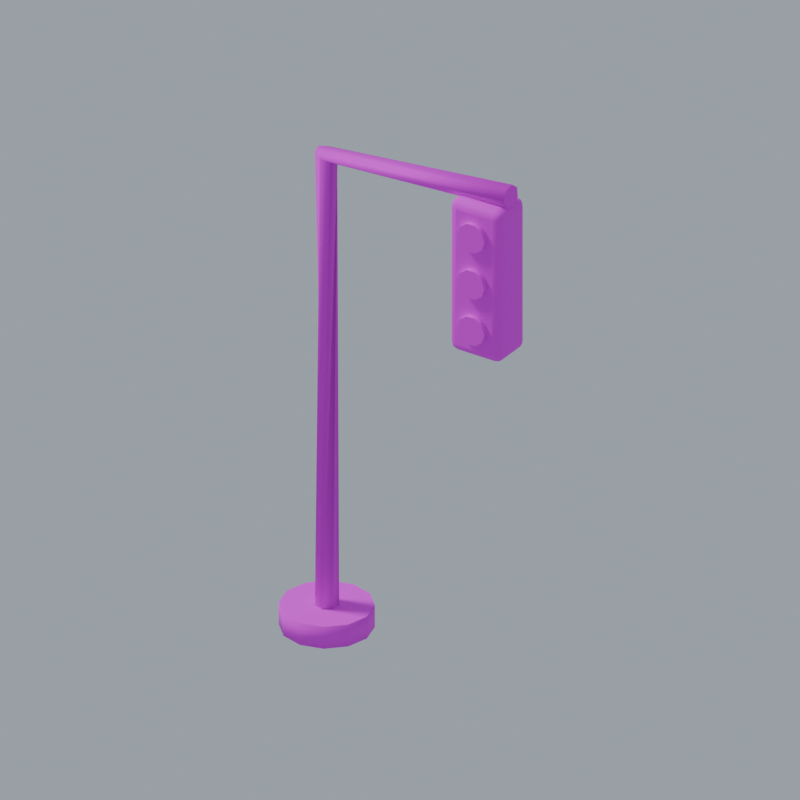 # Source: traffic_light.blend  (saved by Blender 4.5.87; exported with 4.5.12 LTS)
import bpy
from mathutils import Matrix  # noqa: F401  (used for matrix-valued properties, if any)

bpy.ops.wm.read_factory_settings(use_empty=True)
scene = bpy.context.scene
scene.name = '红绿灯_熄灭掉罩_独立包'

# ---- collections
col_02 = bpy.data.collections.new('02_游戏输出_独立组件'); scene.collection.children.link(col_02)
col_sea_scene_scity_traffic_light = bpy.data.collections.new('SEA-SCENE-SCITY-TRAFFIC-LIGHT_红绿灯_熄灭掉罩'); col_02.children.link(col_sea_scene_scity_traffic_light)
col_90 = bpy.data.collections.new('90_展示环境_不属于组件'); scene.collection.children.link(col_90)

# ---- images (referenced by path relative to the original .blend; pixels are not part of the script)
import os
ASSET_DIR = os.environ.get("B2B_ASSET_DIR", "")  # directory of the original .blend (textures are referenced by path, not embedded)
HERE = os.path.dirname(os.path.abspath(__file__))  # packed textures are extracted next to this script under _unpacked/

def load_image(name, relpath, width, height, colorspace="sRGB"):
    """Load a texture the original file referenced (path relative to the .blend, or extracted next to this script)."""
    p = next((c for c in (os.path.join(HERE, relpath), os.path.join(ASSET_DIR, relpath)) if relpath and os.path.exists(c)), "")
    if p:
        img = bpy.data.images.load(p, check_existing=True)
        img.name = name
    else:  # same state as the original file: an image datablock whose file is absent (Cycles renders it pink)
        img = bpy.data.images.new(name, width, height)
        img.source = "FILE"
        img.filepath = "//" + (relpath or name)
    img.colorspace_settings.name = colorspace
    return img
img_sea_____8x8 = load_image('SEA_公共暖木8x8色板_外链', 'sea_cabin_timber_8x8_512.png', 1024, 1024, 'sRGB')

# ---- materials (node trees are filled in below, after node groups)
mat_sea_matte = bpy.data.materials.new('SEA_Matte')
mat_sea_metal = bpy.data.materials.new('SEA_Metal')
mat_sea_gloss = bpy.data.materials.new('SEA_Gloss')

# ---- material node trees
mat_sea_matte.use_nodes = True; mat_sea_matte.node_tree.nodes.clear()
_N = mat_sea_matte.node_tree.nodes; _L = mat_sea_matte.node_tree.links
n0 = _N.new('ShaderNodeBsdfPrincipled'); n0.name = '原理化 BSDF'; n0.location = (0, 0)
n0.inputs[2].default_value = 0.78
n1 = _N.new('ShaderNodeTexImage'); n1.name = '图像纹理'; n1.location = (0, 0)
n1.image = img_sea_____8x8
n1.interpolation = 'Closest'
n2 = _N.new('ShaderNodeUVMap'); n2.name = 'UV 贴图'; n2.location = (0, 0)
n2.uv_map = 'PaletteUV'
n3 = _N.new('ShaderNodeOutputMaterial'); n3.name = '材质输出'; n3.location = (0, 0)
_L.new(n2.outputs[0], n1.inputs[0])
_L.new(n1.outputs[0], n0.inputs[0])
_L.new(n0.outputs[0], n3.inputs[0])
n3.is_active_output = True
mat_sea_metal.use_nodes = True; mat_sea_metal.node_tree.nodes.clear()
_N = mat_sea_metal.node_tree.nodes; _L = mat_sea_metal.node_tree.links
n0 = _N.new('ShaderNodeBsdfPrincipled'); n0.name = '原理化 BSDF'; n0.location = (0, 0)
n0.inputs[1].default_value = 0.15
n0.inputs[2].default_value = 0.82
n1 = _N.new('ShaderNodeTexImage'); n1.name = '图像纹理'; n1.location = (0, 0)
n1.image = img_sea_____8x8
n1.interpolation = 'Closest'
n2 = _N.new('ShaderNodeUVMap'); n2.name = 'UV 贴图'; n2.location = (0, 0)
n2.uv_map = 'PaletteUV'
n3 = _N.new('ShaderNodeOutputMaterial'); n3.name = '材质输出'; n3.location = (0, 0)
_L.new(n2.outputs[0], n1.inputs[0])
_L.new(n1.outputs[0], n0.inputs[0])
_L.new(n0.outputs[0], n3.inputs[0])
n3.is_active_output = True
mat_sea_gloss.use_nodes = True; mat_sea_gloss.node_tree.nodes.clear()
_N = mat_sea_gloss.node_tree.nodes; _L = mat_sea_gloss.node_tree.links
n0 = _N.new('ShaderNodeBsdfPrincipled'); n0.name = '原理化 BSDF'; n0.location = (0, 0)
n0.inputs[1].default_value = 0.08
n0.inputs[2].default_value = 0.3
n0.inputs[19].default_value = 0.3
n1 = _N.new('ShaderNodeTexImage'); n1.name = '图像纹理'; n1.location = (0, 0)
n1.image = img_sea_____8x8
n1.interpolation = 'Closest'
n2 = _N.new('ShaderNodeUVMap'); n2.name = 'UV 贴图'; n2.location = (0, 0)
n2.uv_map = 'PaletteUV'
n3 = _N.new('ShaderNodeOutputMaterial'); n3.name = '材质输出'; n3.location = (0, 0)
_L.new(n2.outputs[0], n1.inputs[0])
_L.new(n1.outputs[0], n0.inputs[0])
_L.new(n0.outputs[0], n3.inputs[0])
n3.is_active_output = True

# ---- world
world_x = bpy.data.worlds.new('展示环境'); scene.world = world_x
world_x.use_nodes = True; world_x.node_tree.nodes.clear()
_N = world_x.node_tree.nodes; _L = world_x.node_tree.links
n0 = _N.new('ShaderNodeBackground'); n0.name = 'Background'; n0.location = (-200, 100)
n0.inputs[0].default_value = (0.35, 0.4, 0.45, 1.0)
n1 = _N.new('ShaderNodeOutputWorld'); n1.name = 'World Output'; n1.location = (200, 100)
_L.new(n0.outputs[0], n1.inputs[0])
n1.is_active_output = True

# ---- cameras
cam_x = bpy.data.cameras.new('展示相机')
cam_x.type = 'ORTHO'
cam_x.clip_start = 0.01
cam_x.clip_end = 100.0
cam_x.ortho_scale = 8.301

# ---- lights
light_x = bpy.data.lights.new('展示日光', 'SUN')
light_x.angle = 0.2618
light_x.energy = 2.0

# ---- meshes
me_x = bpy.data.meshes.new('红绿灯_熄灭掉罩_可编辑网格')
me_x.from_pydata([(-1.413, 0.0, 0.0), (-1.346, -0.25, 0.0), (-1.163, -0.433, 0.0), (-0.9125, -0.5, 0.0), (-0.6625, -0.433, 0.0), (-0.4795, -0.25, 0.0), (-0.4125, -6.123e-17, 0.0), (-0.4795, 0.25, 0.0), (-0.6625, 0.433, 0.0), (-0.9125, 0.5, 0.0), (-1.163, 0.433, 0.0), (-1.346, 0.25, 0.0), (-1.413, 0.0, 0.26), (-1.346, -0.25, 0.26), (-1.163, -0.433, 0.26), (-0.9125, -0.5, 0.26), (-0.6625, -0.433, 0.26), (-0.4795, -0.25, 0.26), (-0.4125, -6.123e-17, 0.26), (-0.4795, 0.25, 0.26), (-0.6625, 0.433, 0.26), (-0.9125, 0.5, 0.26), (-1.163, 0.433, 0.26), (-1.346, 0.25, 0.26), (-1.043, 0.0, 0.2), (-0.9936, -0.1016, 0.2), (-0.8836, -0.1267, 0.2), (-0.7954, -0.0564, 0.2), (-0.7954, 0.0564, 0.2), (-0.8836, 0.1267, 0.2), (-0.9936, 0.1016, 0.2), (-0.9125, -0.13, 5.6), (-0.8185, -0.08105, 5.561), (-0.7953, 0.02893, 5.552), (-0.8603, 0.1171, 5.579), (-0.9647, 0.1171, 5.621), (-1.03, 0.02893, 5.648), (-1.007, -0.08105, 5.639), (1.387, -0.13, 5.8), (1.396, -0.08105, 5.699), (1.398, 0.02893, 5.674), (1.392, 0.1171, 5.744), (1.383, 0.1171, 5.856), (1.377, 0.02893, 5.926), (1.379, -0.08105, 5.901), (0.8625, -0.25, 4.0), (0.7625, -0.15, 4.0), (0.8625, -0.15, 3.9), (0.8134, -0.2352, 4.0), (0.8625, -0.2352, 3.951), (0.815, -0.2241, 3.952), (0.7773, -0.15, 3.951), (0.7773, -0.1991, 4.0), (0.7884, -0.1975, 3.952), (0.8625, -0.1991, 3.915), (0.8134, -0.15, 3.915), (0.815, -0.1975, 3.926), (1.312, -0.25, 4.0), (1.312, -0.15, 3.9), (1.413, -0.15, 4.0), (1.312, -0.2352, 3.951), (1.362, -0.2352, 4.0), (1.36, -0.2241, 3.952), (1.362, -0.15, 3.915), (1.312, -0.1991, 3.915), (1.36, -0.1975, 3.926), (1.398, -0.1991, 4.0), (1.398, -0.15, 3.951), (1.387, -0.1975, 3.952), (1.312, 0.25, 4.0), (1.413, 0.15, 4.0), (1.312, 0.15, 3.9), (1.362, 0.2352, 4.0), (1.312, 0.2352, 3.951), (1.36, 0.2241, 3.952), (1.398, 0.15, 3.951), (1.398, 0.1991, 4.0), (1.387, 0.1975, 3.952), (1.312, 0.1991, 3.915), (1.362, 0.15, 3.915), (1.36, 0.1975, 3.926), (0.7625, 0.15, 4.0), (0.8625, 0.25, 4.0), (0.8625, 0.15, 3.9), (0.7773, 0.1991, 4.0), (0.7773, 0.15, 3.951), (0.7884, 0.1975, 3.952), (0.8625, 0.2352, 3.951), (0.8134, 0.2352, 4.0), (0.815, 0.2241, 3.952), (0.8134, 0.15, 3.915), (0.8625, 0.1991, 3.915), (0.815, 0.1975, 3.926), (0.7625, -0.15, 5.6), (0.8625, -0.25, 5.6), (0.8625, -0.15, 5.7), (0.7773, -0.1991, 5.6), (0.7773, -0.15, 5.649), (0.7884, -0.1975, 5.648), (0.8625, -0.2352, 5.649), (0.8134, -0.2352, 5.6), (0.815, -0.2241, 5.648), (0.8134, -0.15, 5.685), (0.8625, -0.1991, 5.685), (0.815, -0.1975, 5.674), (1.312, -0.25, 5.6), (1.413, -0.15, 5.6), (1.312, -0.15, 5.7), (1.362, -0.2352, 5.6), (1.312, -0.2352, 5.649), (1.36, -0.2241, 5.648), (1.398, -0.15, 5.649), (1.398, -0.1991, 5.6), (1.387, -0.1975, 5.648), (1.312, -0.1991, 5.685), (1.362, -0.15, 5.685), (1.36, -0.1975, 5.674), (1.413, 0.15, 5.6), (1.312, 0.25, 5.6), (1.312, 0.15, 5.7), (1.398, 0.1991, 5.6), (1.398, 0.15, 5.649), (1.387, 0.1975, 5.648), (1.312, 0.2352, 5.649), (1.362, 0.2352, 5.6), (1.36, 0.2241, 5.648), (1.362, 0.15, 5.685), (1.312, 0.1991, 5.685), (1.36, 0.1975, 5.674), (0.7625, 0.15, 5.6), (0.8625, 0.15, 5.7), (0.8625, 0.25, 5.6), (0.7773, 0.15, 5.649), (0.7773, 0.1991, 5.6), (0.7884, 0.1975, 5.648), (0.8625, 0.1991, 5.685), (0.8134, 0.15, 5.685), (0.815, 0.1975, 5.674), (0.8134, 0.2352, 5.6), (0.8625, 0.2352, 5.649), (0.815, 0.2241, 5.648), (1.258, -0.31, 5.35), (1.225, -0.31, 5.25), (1.14, -0.31, 5.188), (1.035, -0.31, 5.188), (0.95, -0.31, 5.25), (0.9175, -0.31, 5.35), (0.95, -0.31, 5.45), (1.035, -0.31, 5.512), (1.14, -0.31, 5.512), (1.225, -0.31, 5.45), (1.258, -0.25, 5.35), (1.225, -0.25, 5.25), (1.14, -0.25, 5.188), (1.035, -0.25, 5.188), (0.95, -0.25, 5.25), (0.9175, -0.25, 5.35), (0.95, -0.25, 5.45), (1.035, -0.25, 5.512), (1.14, -0.25, 5.512), (1.225, -0.25, 5.45), (1.258, -0.31, 4.8), (1.225, -0.31, 4.7), (1.14, -0.31, 4.638), (1.035, -0.31, 4.638), (0.95, -0.31, 4.7), (0.9175, -0.31, 4.8), (0.95, -0.31, 4.9), (1.035, -0.31, 4.962), (1.14, -0.31, 4.962), (1.225, -0.31, 4.9), (1.258, -0.25, 4.8), (1.225, -0.25, 4.7), (1.14, -0.25, 4.638), (1.035, -0.25, 4.638), (0.95, -0.25, 4.7), (0.9175, -0.25, 4.8), (0.95, -0.25, 4.9), (1.035, -0.25, 4.962), (1.14, -0.25, 4.962), (1.225, -0.25, 4.9), (1.258, -0.31, 4.25), (1.225, -0.31, 4.15), (1.14, -0.31, 4.088), (1.035, -0.31, 4.088), (0.95, -0.31, 4.15), (0.9175, -0.31, 4.25), (0.95, -0.31, 4.35), (1.035, -0.31, 4.412), (1.14, -0.31, 4.412), (1.225, -0.31, 4.35), (1.258, -0.25, 4.25), (1.225, -0.25, 4.15), (1.14, -0.25, 4.088), (1.035, -0.25, 4.088), (0.95, -0.25, 4.15), (0.9175, -0.25, 4.25), (0.95, -0.25, 4.35), (1.035, -0.25, 4.412), (1.14, -0.25, 4.412), (1.225, -0.25, 4.35)], [], [(0, 1, 13, 12), (1, 2, 14, 13), (2, 3, 15, 14), (3, 4, 16, 15), (4, 5, 17, 16), (5, 6, 18, 17), (6, 7, 19, 18), (7, 8, 20, 19), (8, 9, 21, 20), (9, 10, 22, 21), (10, 11, 23, 22), (11, 0, 12, 23), (11, 10, 9, 8, 7, 6, 5, 4, 3, 2, 1, 0), (12, 13, 14, 15, 16, 17, 18, 19, 20, 21, 22, 23), (24, 25, 32, 31), (25, 26, 33, 32), (26, 27, 34, 33), (27, 28, 35, 34), (28, 29, 36, 35), (29, 30, 37, 36), (30, 24, 31, 37), (31, 32, 39, 38), (32, 33, 40, 39), (33, 34, 41, 40), (34, 35, 42, 41), (35, 36, 43, 42), (36, 37, 44, 43), (37, 31, 38, 44), (30, 29, 28, 27, 26, 25, 24), (38, 39, 40, 41, 42, 43, 44), (45, 48, 50, 49), (48, 52, 53, 50), (46, 51, 53, 52), (51, 55, 56, 53), (47, 54, 56, 55), (54, 49, 50, 56), (50, 53, 56), (57, 60, 62, 61), (60, 64, 65, 62), (58, 63, 65, 64), (63, 67, 68, 65), (59, 66, 68, 67), (66, 61, 62, 68), (62, 65, 68), (69, 72, 74, 73), (72, 76, 77, 74), (70, 75, 77, 76), (75, 79, 80, 77), (71, 78, 80, 79), (78, 73, 74, 80), (74, 77, 80), (81, 84, 86, 85), (84, 88, 89, 86), (82, 87, 89, 88), (87, 91, 92, 89), (83, 90, 92, 91), (90, 85, 86, 92), (86, 89, 92), (93, 96, 98, 97), (96, 100, 101, 98), (94, 99, 101, 100), (99, 103, 104, 101), (95, 102, 104, 103), (102, 97, 98, 104), (98, 101, 104), (105, 108, 110, 109), (108, 112, 113, 110), (106, 111, 113, 112), (111, 115, 116, 113), (107, 114, 116, 115), (114, 109, 110, 116), (110, 113, 116), (117, 120, 122, 121), (120, 124, 125, 122), (118, 123, 125, 124), (123, 127, 128, 125), (119, 126, 128, 127), (126, 121, 122, 128), (122, 125, 128), (129, 132, 134, 133), (132, 136, 137, 134), (130, 135, 137, 136), (135, 139, 140, 137), (131, 138, 140, 139), (138, 133, 134, 140), (134, 137, 140), (57, 45, 49, 60), (60, 49, 54, 64), (64, 54, 47, 58), (46, 81, 85, 51), (51, 85, 90, 55), (55, 90, 83, 47), (82, 69, 73, 87), (87, 73, 78, 91), (91, 78, 71, 83), (70, 59, 67, 75), (75, 67, 63, 79), (79, 63, 58, 71), (129, 93, 97, 132), (132, 97, 102, 136), (136, 102, 95, 130), (94, 105, 109, 99), (99, 109, 114, 103), (103, 114, 107, 95), (106, 117, 121, 111), (111, 121, 126, 115), (115, 126, 119, 107), (118, 131, 139, 123), (123, 139, 135, 127), (127, 135, 130, 119), (93, 46, 52, 96), (96, 52, 48, 100), (100, 48, 45, 94), (59, 106, 112, 66), (66, 112, 108, 61), (61, 108, 105, 57), (69, 118, 124, 72), (72, 124, 120, 76), (76, 120, 117, 70), (81, 129, 133, 84), (84, 133, 138, 88), (88, 138, 131, 82), (45, 57, 105, 94), (47, 83, 71, 58), (81, 46, 93, 129), (59, 70, 117, 106), (69, 82, 131, 118), (95, 107, 119, 130), (141, 142, 152, 151), (142, 143, 153, 152), (143, 144, 154, 153), (144, 145, 155, 154), (145, 146, 156, 155), (146, 147, 157, 156), (147, 148, 158, 157), (148, 149, 159, 158), (149, 150, 160, 159), (150, 141, 151, 160), (150, 149, 148, 147, 146, 145, 144, 143, 142, 141), (151, 152, 153, 154, 155, 156, 157, 158, 159, 160), (161, 162, 172, 171), (162, 163, 173, 172), (163, 164, 174, 173), (164, 165, 175, 174), (165, 166, 176, 175), (166, 167, 177, 176), (167, 168, 178, 177), (168, 169, 179, 178), (169, 170, 180, 179), (170, 161, 171, 180), (170, 169, 168, 167, 166, 165, 164, 163, 162, 161), (171, 172, 173, 174, 175, 176, 177, 178, 179, 180), (181, 182, 192, 191), (182, 183, 193, 192), (183, 184, 194, 193), (184, 185, 195, 194), (185, 186, 196, 195), (186, 187, 197, 196), (187, 188, 198, 197), (188, 189, 199, 198), (189, 190, 200, 199), (190, 181, 191, 200), (190, 189, 188, 187, 186, 185, 184, 183, 182, 181), (191, 192, 193, 194, 195, 196, 197, 198, 199, 200)])
me_x.polygons.foreach_set('use_smooth', [1, 1, 1, 1, 1, 1, 1, 1, 1, 1, 1, 1, 0, 0, 1, 1, 1, 1, 1, 1, 1, 1, 1, 1, 1, 1, 1, 1, 0, 0, 1, 1, 1, 1, 1, 1, 1, 1, 1, 1, 1, 1, 1, 1, 1, 1, 1, 1, 1, 1, 1, 1, 1, 1, 1, 1, 1, 1, 1, 1, 1, 1, 1, 1, 1, 1, 1, 1, 1, 1, 1, 1, 1, 1, 1, 1, 1, 1, 1, 1, 1, 1, 1, 1, 1, 1, 1, 1, 1, 1, 1, 1, 1, 1, 1, 1, 1, 1, 1, 1, 1, 1, 1, 1, 1, 1, 1, 1, 1, 1, 1, 1, 1, 1, 1, 1, 1, 1, 1, 1, 1, 1, 0, 0, 0, 0, 0, 0, 1, 1, 1, 1, 1, 1, 1, 1, 1, 1, 0, 0, 1, 1, 1, 1, 1, 1, 1, 1, 1, 1, 0, 0, 1, 1, 1, 1, 1, 1, 1, 1, 1, 1, 0, 0])
me_x.polygons.foreach_set('material_index', [0, 0, 0, 0, 0, 0, 0, 0, 0, 0, 0, 0, 0, 0, 1, 1, 1, 1, 1, 1, 1, 1, 1, 1, 1, 1, 1, 1, 1, 1, 0, 0, 0, 0, 0, 0, 0, 0, 0, 0, 0, 0, 0, 0, 0, 0, 0, 0, 0, 0, 0, 0, 0, 0, 0, 0, 0, 0, 0, 0, 0, 0, 0, 0, 0, 0, 0, 0, 0, 0, 0, 0, 0, 0, 0, 0, 0, 0, 0, 0, 0, 0, 0, 0, 0, 0, 0, 0, 0, 0, 0, 0, 0, 0, 0, 0, 0, 0, 0, 0, 0, 0, 0, 0, 0, 0, 0, 0, 0, 0, 0, 0, 0, 0, 0, 0, 0, 0, 0, 0, 0, 0, 0, 0, 0, 0, 0, 0, 0, 0, 0, 0, 0, 0, 0, 0, 0, 0, 0, 0, 0, 0, 0, 0, 0, 0, 0, 0, 0, 0, 0, 0, 0, 0, 0, 0, 0, 0, 0, 0, 0, 0, 0, 0])
_uv = me_x.uv_layers.new(name='PaletteUV')
_uv.uv.foreach_set('vector', [0.4605, 0.9375, 0.4375, 0.9605, 0.4145, 0.9375, 0.4375, 0.9145, 0.4605, 0.9375, 0.4375, 0.9605, 0.4145, 0.9375, 0.4375, 0.9145, 0.4605, 0.9375, 0.4375, 0.9605, 0.4145, 0.9375, 0.4375, 0.9145, 0.4605, 0.9375, 0.4375, 0.9605, 0.4145, 0.9375, 0.4375, 0.9145, 0.4605, 0.9375, 0.4375, 0.9605, 0.4145, 0.9375, 0.4375, 0.9145, 0.4605, 0.9375, 0.4375, 0.9605, 0.4145, 0.9375, 0.4375, 0.9145, 0.4605, 0.9375, 0.4375, 0.9605, 0.4145, 0.9375, 0.4375, 0.9145, 0.4605, 0.9375, 0.4375, 0.9605, 0.4145, 0.9375, 0.4375, 0.9145, 0.4605, 0.9375, 0.4375, 0.9605, 0.4145, 0.9375, 0.4375, 0.9145, 0.4605, 0.9375, 0.4375, 0.9605, 0.4145, 0.9375, 0.4375, 0.9145, 0.4605, 0.9375, 0.4375, 0.9605, 0.4145, 0.9375, 0.4375, 0.9145, 0.4605, 0.9375, 0.4375, 0.9605, 0.4145, 0.9375, 0.4375, 0.9145, 0.4605, 0.9375, 0.4574, 0.949, 0.449, 0.9574, 0.4375, 0.9605, 0.426, 0.9574, 0.4176, 0.949, 0.4145, 0.9375, 0.4176, 0.926, 0.426, 0.9176, 0.4375, 0.9145, 0.449, 0.9176, 0.4574, 0.926, 0.4605, 0.9375, 0.4574, 0.949, 0.449, 0.9574, 0.4375, 0.9605, 0.426, 0.9574, 0.4176, 0.949, 0.4145, 0.9375, 0.4176, 0.926, 0.426, 0.9176, 0.4375, 0.9145, 0.449, 0.9176, 0.4574, 0.926, 0.3355, 0.0625, 0.3125, 0.0855, 0.2895, 0.0625, 0.3125, 0.0395, 0.3355, 0.0625, 0.3125, 0.0855, 0.2895, 0.0625, 0.3125, 0.0395, 0.3355, 0.0625, 0.3125, 0.0855, 0.2895, 0.0625, 0.3125, 0.0395, 0.3355, 0.0625, 0.3125, 0.0855, 0.2895, 0.0625, 0.3125, 0.0395, 0.3355, 0.0625, 0.3125, 0.0855, 0.2895, 0.0625, 0.3125, 0.0395, 0.3355, 0.0625, 0.3125, 0.0855, 0.2895, 0.0625, 0.3125, 0.0395, 0.3355, 0.0625, 0.3125, 0.0855, 0.2895, 0.0625, 0.3125, 0.0395, 0.3355, 0.0625, 0.3125, 0.0855, 0.2895, 0.0625, 0.3125, 0.0395, 0.3355, 0.0625, 0.3125, 0.0855, 0.2895, 0.0625, 0.3125, 0.0395, 0.3355, 0.0625, 0.3125, 0.0855, 0.2895, 0.0625, 0.3125, 0.0395, 0.3355, 0.0625, 0.3125, 0.0855, 0.2895, 0.0625, 0.3125, 0.0395, 0.3355, 0.0625, 0.3125, 0.0855, 0.2895, 0.0625, 0.3125, 0.0395, 0.3355, 0.0625, 0.3125, 0.0855, 0.2895, 0.0625, 0.3125, 0.0395, 0.3355, 0.0625, 0.3125, 0.0855, 0.2895, 0.0625, 0.3125, 0.0395, 0.3355, 0.0625, 0.3268, 0.08048, 0.3074, 0.08492, 0.2918, 0.07248, 0.2918, 0.05252, 0.3074, 0.04008, 0.3268, 0.04452, 0.3355, 0.0625, 0.3268, 0.08048, 0.3074, 0.08492, 0.2918, 0.07248, 0.2918, 0.05252, 0.3074, 0.04008, 0.3268, 0.04452, 0.2105, 0.0625, 0.1875, 0.0855, 0.1645, 0.0625, 0.1875, 0.0395, 0.2105, 0.0625, 0.1875, 0.0855, 0.1645, 0.0625, 0.1875, 0.0395, 0.2105, 0.0625, 0.1875, 0.0855, 0.1645, 0.0625, 0.1875, 0.0395, 0.2105, 0.0625, 0.1875, 0.0855, 0.1645, 0.0625, 0.1875, 0.0395, 0.2105, 0.0625, 0.1875, 0.0855, 0.1645, 0.0625, 0.1875, 0.0395, 0.2105, 0.0625, 0.1875, 0.0855, 0.1645, 0.0625, 0.1875, 0.0395, 0.2105, 0.0625, 0.176, 0.08242, 0.176, 0.04258, 0.2105, 0.0625, 0.1875, 0.0855, 0.1645, 0.0625, 0.1875, 0.0395, 0.2105, 0.0625, 0.1875, 0.0855, 0.1645, 0.0625, 0.1875, 0.0395, 0.2105, 0.0625, 0.1875, 0.0855, 0.1645, 0.0625, 0.1875, 0.0395, 0.2105, 0.0625, 0.1875, 0.0855, 0.1645, 0.0625, 0.1875, 0.0395, 0.2105, 0.0625, 0.1875, 0.0855, 0.1645, 0.0625, 0.1875, 0.0395, 0.2105, 0.0625, 0.1875, 0.0855, 0.1645, 0.0625, 0.1875, 0.0395, 0.2105, 0.0625, 0.176, 0.08242, 0.176, 0.04258, 0.2105, 0.0625, 0.1875, 0.0855, 0.1645, 0.0625, 0.1875, 0.0395, 0.2105, 0.0625, 0.1875, 0.0855, 0.1645, 0.0625, 0.1875, 0.0395, 0.2105, 0.0625, 0.1875, 0.0855, 0.1645, 0.0625, 0.1875, 0.0395, 0.2105, 0.0625, 0.1875, 0.0855, 0.1645, 0.0625, 0.1875, 0.0395, 0.2105, 0.0625, 0.1875, 0.0855, 0.1645, 0.0625, 0.1875, 0.0395, 0.2105, 0.0625, 0.1875, 0.0855, 0.1645, 0.0625, 0.1875, 0.0395, 0.2105, 0.0625, 0.176, 0.08242, 0.176, 0.04258, 0.2105, 0.0625, 0.1875, 0.0855, 0.1645, 0.0625, 0.1875, 0.0395, 0.2105, 0.0625, 0.1875, 0.0855, 0.1645, 0.0625, 0.1875, 0.0395, 0.2105, 0.0625, 0.1875, 0.0855, 0.1645, 0.0625, 0.1875, 0.0395, 0.2105, 0.0625, 0.1875, 0.0855, 0.1645, 0.0625, 0.1875, 0.0395, 0.2105, 0.0625, 0.1875, 0.0855, 0.1645, 0.0625, 0.1875, 0.0395, 0.2105, 0.0625, 0.1875, 0.0855, 0.1645, 0.0625, 0.1875, 0.0395, 0.2105, 0.0625, 0.176, 0.08242, 0.176, 0.04258, 0.2105, 0.0625, 0.1875, 0.0855, 0.1645, 0.0625, 0.1875, 0.0395, 0.2105, 0.0625, 0.1875, 0.0855, 0.1645, 0.0625, 0.1875, 0.0395, 0.2105, 0.0625, 0.1875, 0.0855, 0.1645, 0.0625, 0.1875, 0.0395, 0.2105, 0.0625, 0.1875, 0.0855, 0.1645, 0.0625, 0.1875, 0.0395, 0.2105, 0.0625, 0.1875, 0.0855, 0.1645, 0.0625, 0.1875, 0.0395, 0.2105, 0.0625, 0.1875, 0.0855, 0.1645, 0.0625, 0.1875, 0.0395, 0.2105, 0.0625, 0.176, 0.08242, 0.176, 0.04258, 0.2105, 0.0625, 0.1875, 0.0855, 0.1645, 0.0625, 0.1875, 0.0395, 0.2105, 0.0625, 0.1875, 0.0855, 0.1645, 0.0625, 0.1875, 0.0395, 0.2105, 0.0625, 0.1875, 0.0855, 0.1645, 0.0625, 0.1875, 0.0395, 0.2105, 0.0625, 0.1875, 0.0855, 0.1645, 0.0625, 0.1875, 0.0395, 0.2105, 0.0625, 0.1875, 0.0855, 0.1645, 0.0625, 0.1875, 0.0395, 0.2105, 0.0625, 0.1875, 0.0855, 0.1645, 0.0625, 0.1875, 0.0395, 0.2105, 0.0625, 0.176, 0.08242, 0.176, 0.04258, 0.2105, 0.0625, 0.1875, 0.0855, 0.1645, 0.0625, 0.1875, 0.0395, 0.2105, 0.0625, 0.1875, 0.0855, 0.1645, 0.0625, 0.1875, 0.0395, 0.2105, 0.0625, 0.1875, 0.0855, 0.1645, 0.0625, 0.1875, 0.0395, 0.2105, 0.0625, 0.1875, 0.0855, 0.1645, 0.0625, 0.1875, 0.0395, 0.2105, 0.0625, 0.1875, 0.0855, 0.1645, 0.0625, 0.1875, 0.0395, 0.2105, 0.0625, 0.1875, 0.0855, 0.1645, 0.0625, 0.1875, 0.0395, 0.2105, 0.0625, 0.176, 0.08242, 0.176, 0.04258, 0.2105, 0.0625, 0.1875, 0.0855, 0.1645, 0.0625, 0.1875, 0.0395, 0.2105, 0.0625, 0.1875, 0.0855, 0.1645, 0.0625, 0.1875, 0.0395, 0.2105, 0.0625, 0.1875, 0.0855, 0.1645, 0.0625, 0.1875, 0.0395, 0.2105, 0.0625, 0.1875, 0.0855, 0.1645, 0.0625, 0.1875, 0.0395, 0.2105, 0.0625, 0.1875, 0.0855, 0.1645, 0.0625, 0.1875, 0.0395, 0.2105, 0.0625, 0.1875, 0.0855, 0.1645, 0.0625, 0.1875, 0.0395, 0.2105, 0.0625, 0.176, 0.08242, 0.176, 0.04258, 0.2105, 0.0625, 0.1875, 0.0855, 0.1645, 0.0625, 0.1875, 0.0395, 0.2105, 0.0625, 0.1875, 0.0855, 0.1645, 0.0625, 0.1875, 0.0395, 0.2105, 0.0625, 0.1875, 0.0855, 0.1645, 0.0625, 0.1875, 0.0395, 0.2105, 0.0625, 0.1875, 0.0855, 0.1645, 0.0625, 0.1875, 0.0395, 0.2105, 0.0625, 0.1875, 0.0855, 0.1645, 0.0625, 0.1875, 0.0395, 0.2105, 0.0625, 0.1875, 0.0855, 0.1645, 0.0625, 0.1875, 0.0395, 0.2105, 0.0625, 0.1875, 0.0855, 0.1645, 0.0625, 0.1875, 0.0395, 0.2105, 0.0625, 0.1875, 0.0855, 0.1645, 0.0625, 0.1875, 0.0395, 0.2105, 0.0625, 0.1875, 0.0855, 0.1645, 0.0625, 0.1875, 0.0395, 0.2105, 0.0625, 0.1875, 0.0855, 0.1645, 0.0625, 0.1875, 0.0395, 0.2105, 0.0625, 0.1875, 0.0855, 0.1645, 0.0625, 0.1875, 0.0395, 0.2105, 0.0625, 0.1875, 0.0855, 0.1645, 0.0625, 0.1875, 0.0395, 0.2105, 0.0625, 0.1875, 0.0855, 0.1645, 0.0625, 0.1875, 0.0395, 0.2105, 0.0625, 0.1875, 0.0855, 0.1645, 0.0625, 0.1875, 0.0395, 0.2105, 0.0625, 0.1875, 0.0855, 0.1645, 0.0625, 0.1875, 0.0395, 0.2105, 0.0625, 0.1875, 0.0855, 0.1645, 0.0625, 0.1875, 0.0395, 0.2105, 0.0625, 0.1875, 0.0855, 0.1645, 0.0625, 0.1875, 0.0395, 0.2105, 0.0625, 0.1875, 0.0855, 0.1645, 0.0625, 0.1875, 0.0395, 0.2105, 0.0625, 0.1875, 0.0855, 0.1645, 0.0625, 0.1875, 0.0395, 0.2105, 0.0625, 0.1875, 0.0855, 0.1645, 0.0625, 0.1875, 0.0395, 0.2105, 0.0625, 0.1875, 0.0855, 0.1645, 0.0625, 0.1875, 0.0395, 0.2105, 0.0625, 0.1875, 0.0855, 0.1645, 0.0625, 0.1875, 0.0395, 0.2105, 0.0625, 0.1875, 0.0855, 0.1645, 0.0625, 0.1875, 0.0395, 0.2105, 0.0625, 0.1875, 0.0855, 0.1645, 0.0625, 0.1875, 0.0395, 0.2105, 0.0625, 0.1875, 0.0855, 0.1645, 0.0625, 0.1875, 0.0395, 0.2105, 0.0625, 0.1875, 0.0855, 0.1645, 0.0625, 0.1875, 0.0395, 0.2105, 0.0625, 0.1875, 0.0855, 0.1645, 0.0625, 0.1875, 0.0395, 0.2105, 0.0625, 0.1875, 0.0855, 0.1645, 0.0625, 0.1875, 0.0395, 0.2105, 0.0625, 0.1875, 0.0855, 0.1645, 0.0625, 0.1875, 0.0395, 0.2105, 0.0625, 0.1875, 0.0855, 0.1645, 0.0625, 0.1875, 0.0395, 0.2105, 0.0625, 0.1875, 0.0855, 0.1645, 0.0625, 0.1875, 0.0395, 0.2105, 0.0625, 0.1875, 0.0855, 0.1645, 0.0625, 0.1875, 0.0395, 0.2105, 0.0625, 0.1875, 0.0855, 0.1645, 0.0625, 0.1875, 0.0395, 0.2105, 0.0625, 0.1875, 0.0855, 0.1645, 0.0625, 0.1875, 0.0395, 0.2105, 0.0625, 0.1875, 0.0855, 0.1645, 0.0625, 0.1875, 0.0395, 0.2105, 0.0625, 0.1875, 0.0855, 0.1645, 0.0625, 0.1875, 0.0395, 0.2105, 0.0625, 0.1875, 0.0855, 0.1645, 0.0625, 0.1875, 0.0395, 0.2105, 0.0625, 0.1875, 0.0855, 0.1645, 0.0625, 0.1875, 0.0395, 0.2105, 0.0625, 0.1875, 0.0855, 0.1645, 0.0625, 0.1875, 0.0395, 0.2105, 0.0625, 0.1875, 0.0855, 0.1645, 0.0625, 0.1875, 0.0395, 0.2105, 0.0625, 0.1875, 0.0855, 0.1645, 0.0625, 0.1875, 0.0395, 0.2105, 0.0625, 0.1875, 0.0855, 0.1645, 0.0625, 0.1875, 0.0395, 0.9605, 0.1875, 0.9375, 0.2105, 0.9145, 0.1875, 0.9375, 0.1645, 0.9605, 0.1875, 0.9375, 0.2105, 0.9145, 0.1875, 0.9375, 0.1645, 0.9605, 0.1875, 0.9375, 0.2105, 0.9145, 0.1875, 0.9375, 0.1645, 0.9605, 0.1875, 0.9375, 0.2105, 0.9145, 0.1875, 0.9375, 0.1645, 0.9605, 0.1875, 0.9375, 0.2105, 0.9145, 0.1875, 0.9375, 0.1645, 0.9605, 0.1875, 0.9375, 0.2105, 0.9145, 0.1875, 0.9375, 0.1645, 0.9605, 0.1875, 0.9375, 0.2105, 0.9145, 0.1875, 0.9375, 0.1645, 0.9605, 0.1875, 0.9375, 0.2105, 0.9145, 0.1875, 0.9375, 0.1645, 0.9605, 0.1875, 0.9375, 0.2105, 0.9145, 0.1875, 0.9375, 0.1645, 0.9605, 0.1875, 0.9375, 0.2105, 0.9145, 0.1875, 0.9375, 0.1645, 0.9605, 0.1875, 0.9561, 0.201, 0.9446, 0.2094, 0.9304, 0.2094, 0.9189, 0.201, 0.9145, 0.1875, 0.9189, 0.174, 0.9304, 0.1656, 0.9446, 0.1656, 0.9561, 0.174, 0.9605, 0.1875, 0.9561, 0.201, 0.9446, 0.2094, 0.9304, 0.2094, 0.9189, 0.201, 0.9145, 0.1875, 0.9189, 0.174, 0.9304, 0.1656, 0.9446, 0.1656, 0.9561, 0.174, 0.0855, 0.8125, 0.0625, 0.8355, 0.0395, 0.8125, 0.0625, 0.7895, 0.0855, 0.8125, 0.0625, 0.8355, 0.0395, 0.8125, 0.0625, 0.7895, 0.0855, 0.8125, 0.0625, 0.8355, 0.0395, 0.8125, 0.0625, 0.7895, 0.0855, 0.8125, 0.0625, 0.8355, 0.0395, 0.8125, 0.0625, 0.7895, 0.0855, 0.8125, 0.0625, 0.8355, 0.0395, 0.8125, 0.0625, 0.7895, 0.0855, 0.8125, 0.0625, 0.8355, 0.0395, 0.8125, 0.0625, 0.7895, 0.0855, 0.8125, 0.0625, 0.8355, 0.0395, 0.8125, 0.0625, 0.7895, 0.0855, 0.8125, 0.0625, 0.8355, 0.0395, 0.8125, 0.0625, 0.7895, 0.0855, 0.8125, 0.0625, 0.8355, 0.0395, 0.8125, 0.0625, 0.7895, 0.0855, 0.8125, 0.0625, 0.8355, 0.0395, 0.8125, 0.0625, 0.7895, 0.0855, 0.8125, 0.08111, 0.826, 0.06961, 0.8344, 0.05539, 0.8344, 0.04389, 0.826, 0.0395, 0.8125, 0.04389, 0.799, 0.05539, 0.7906, 0.06961, 0.7906, 0.08111, 0.799, 0.0855, 0.8125, 0.08111, 0.826, 0.06961, 0.8344, 0.05539, 0.8344, 0.04389, 0.826, 0.0395, 0.8125, 0.04389, 0.799, 0.05539, 0.7906, 0.06961, 0.7906, 0.08111, 0.799, 0.7105, 0.4375, 0.6875, 0.4605, 0.6645, 0.4375, 0.6875, 0.4145, 0.7105, 0.4375, 0.6875, 0.4605, 0.6645, 0.4375, 0.6875, 0.4145, 0.7105, 0.4375, 0.6875, 0.4605, 0.6645, 0.4375, 0.6875, 0.4145, 0.7105, 0.4375, 0.6875, 0.4605, 0.6645, 0.4375, 0.6875, 0.4145, 0.7105, 0.4375, 0.6875, 0.4605, 0.6645, 0.4375, 0.6875, 0.4145, 0.7105, 0.4375, 0.6875, 0.4605, 0.6645, 0.4375, 0.6875, 0.4145, 0.7105, 0.4375, 0.6875, 0.4605, 0.6645, 0.4375, 0.6875, 0.4145, 0.7105, 0.4375, 0.6875, 0.4605, 0.6645, 0.4375, 0.6875, 0.4145, 0.7105, 0.4375, 0.6875, 0.4605, 0.6645, 0.4375, 0.6875, 0.4145, 0.7105, 0.4375, 0.6875, 0.4605, 0.6645, 0.4375, 0.6875, 0.4145, 0.7105, 0.4375, 0.7061, 0.451, 0.6946, 0.4594, 0.6804, 0.4594, 0.6689, 0.451, 0.6645, 0.4375, 0.6689, 0.424, 0.6804, 0.4156, 0.6946, 0.4156, 0.7061, 0.424, 0.7105, 0.4375, 0.7061, 0.451, 0.6946, 0.4594, 0.6804, 0.4594, 0.6689, 0.451, 0.6645, 0.4375, 0.6689, 0.424, 0.6804, 0.4156, 0.6946, 0.4156, 0.7061, 0.424])
me_x.materials.append(mat_sea_matte)
me_x.materials.append(mat_sea_metal)
me_x.materials.append(mat_sea_gloss)
me_x.update()

# ---- objects
ob_x = bpy.data.objects.new('红绿灯_熄灭掉罩_主体_金属哑光反光', me_x)
ob_sea_scene_scity_traffic_light_root = bpy.data.objects.new('SEA-SCENE-SCITY-TRAFFIC-LIGHT_ROOT', None)
ob_x_1 = bpy.data.objects.new('展示相机', cam_x)
ob_x_2 = bpy.data.objects.new('展示日光', light_x)

# ---- transforms, parenting, visibility, modifiers, constraints
ob_x.parent = ob_sea_scene_scity_traffic_light_root
ob_x.location = (0.0, 0.0, 0.0)
ob_sea_scene_scity_traffic_light_root.location = (0.0, 0.0, 0.0)
ob_x_1.location = (6.443, -9.664, 9.406)
ob_x_1.rotation_euler = (1.064, -4.017e-08, 0.588)
ob_x_2.location = (0.0, 0.0, 0.0)
ob_x_2.rotation_euler = (0.45, -0.55, -0.4)

# ---- collection membership
col_sea_scene_scity_traffic_light.objects.link(ob_x)
col_sea_scene_scity_traffic_light.objects.link(ob_sea_scene_scity_traffic_light_root)
col_90.objects.link(ob_x_1)
col_90.objects.link(ob_x_2)

# ---- scene / render settings (as saved in the file)
scene.camera = ob_x_1
scene.frame_start = 1; scene.frame_end = 250; scene.frame_set(1)
scene.render.engine = 'BLENDER_EEVEE_NEXT'
scene.render.resolution_x = 1024
scene.render.resolution_y = 1024
bpy.context.view_layer.update()
